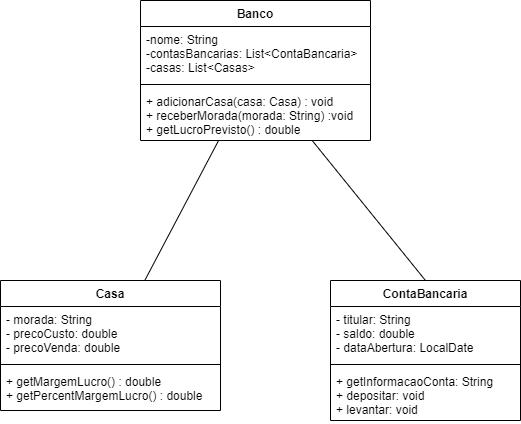

The diagram above was exported from draw.io. Its source (the exported page's mxGraphModel, read from the mxfile embedded in the PNG):
<mxGraphModel dx="700" dy="727" grid="1" gridSize="10" guides="1" tooltips="1" connect="1" arrows="1" fold="1" page="1" pageScale="1" pageWidth="827" pageHeight="1169" math="0" shadow="0">
  <root>
    <mxCell id="0" />
    <mxCell id="1" parent="0" />
    <mxCell id="iJZUp83vKQWgj9_t2EKY-5" value="Banco" style="swimlane;fontStyle=1;align=center;verticalAlign=top;childLayout=stackLayout;horizontal=1;startSize=26;horizontalStack=0;resizeParent=1;resizeParentMax=0;resizeLast=0;collapsible=1;marginBottom=0;" parent="1" vertex="1">
      <mxGeometry x="290" y="40" width="230" height="140" as="geometry" />
    </mxCell>
    <mxCell id="iJZUp83vKQWgj9_t2EKY-6" value="-nome: String&#10;-contasBancarias: List&lt;ContaBancaria&gt;&#10;-casas: List&lt;Casas&gt;&#10; " style="text;strokeColor=none;fillColor=none;align=left;verticalAlign=top;spacingLeft=4;spacingRight=4;overflow=hidden;rotatable=0;points=[[0,0.5],[1,0.5]];portConstraint=eastwest;" parent="iJZUp83vKQWgj9_t2EKY-5" vertex="1">
      <mxGeometry y="26" width="230" height="54" as="geometry" />
    </mxCell>
    <mxCell id="iJZUp83vKQWgj9_t2EKY-7" value="" style="line;strokeWidth=1;fillColor=none;align=left;verticalAlign=middle;spacingTop=-1;spacingLeft=3;spacingRight=3;rotatable=0;labelPosition=right;points=[];portConstraint=eastwest;" parent="iJZUp83vKQWgj9_t2EKY-5" vertex="1">
      <mxGeometry y="80" width="230" height="8" as="geometry" />
    </mxCell>
    <mxCell id="iJZUp83vKQWgj9_t2EKY-8" value="+ adicionarCasa(casa: Casa) : void&#10;+ receberMorada(morada: String) :void&#10;+ getLucroPrevisto() : double" style="text;strokeColor=none;fillColor=none;align=left;verticalAlign=top;spacingLeft=4;spacingRight=4;overflow=hidden;rotatable=0;points=[[0,0.5],[1,0.5]];portConstraint=eastwest;" parent="iJZUp83vKQWgj9_t2EKY-5" vertex="1">
      <mxGeometry y="88" width="230" height="52" as="geometry" />
    </mxCell>
    <mxCell id="iJZUp83vKQWgj9_t2EKY-17" value="ContaBancaria" style="swimlane;fontStyle=1;align=center;verticalAlign=top;childLayout=stackLayout;horizontal=1;startSize=26;horizontalStack=0;resizeParent=1;resizeParentMax=0;resizeLast=0;collapsible=1;marginBottom=0;" parent="1" vertex="1">
      <mxGeometry x="480" y="320" width="190" height="140" as="geometry" />
    </mxCell>
    <mxCell id="iJZUp83vKQWgj9_t2EKY-18" value="- titular: String&#10;- saldo: double&#10;- dataAbertura: LocalDate" style="text;strokeColor=none;fillColor=none;align=left;verticalAlign=top;spacingLeft=4;spacingRight=4;overflow=hidden;rotatable=0;points=[[0,0.5],[1,0.5]];portConstraint=eastwest;" parent="iJZUp83vKQWgj9_t2EKY-17" vertex="1">
      <mxGeometry y="26" width="190" height="54" as="geometry" />
    </mxCell>
    <mxCell id="iJZUp83vKQWgj9_t2EKY-19" value="" style="line;strokeWidth=1;fillColor=none;align=left;verticalAlign=middle;spacingTop=-1;spacingLeft=3;spacingRight=3;rotatable=0;labelPosition=right;points=[];portConstraint=eastwest;" parent="iJZUp83vKQWgj9_t2EKY-17" vertex="1">
      <mxGeometry y="80" width="190" height="8" as="geometry" />
    </mxCell>
    <mxCell id="iJZUp83vKQWgj9_t2EKY-20" value="+ getInformacaoConta: String&#10;+ depositar: void&#10;+ levantar: void&#10; " style="text;strokeColor=none;fillColor=none;align=left;verticalAlign=top;spacingLeft=4;spacingRight=4;overflow=hidden;rotatable=0;points=[[0,0.5],[1,0.5]];portConstraint=eastwest;" parent="iJZUp83vKQWgj9_t2EKY-17" vertex="1">
      <mxGeometry y="88" width="190" height="52" as="geometry" />
    </mxCell>
    <mxCell id="iJZUp83vKQWgj9_t2EKY-26" value="Casa" style="swimlane;fontStyle=1;align=center;verticalAlign=top;childLayout=stackLayout;horizontal=1;startSize=26;horizontalStack=0;resizeParent=1;resizeParentMax=0;resizeLast=0;collapsible=1;marginBottom=0;" parent="1" vertex="1">
      <mxGeometry x="150" y="320" width="220" height="130" as="geometry" />
    </mxCell>
    <mxCell id="iJZUp83vKQWgj9_t2EKY-27" value="- morada: String&#10;- precoCusto: double&#10;- precoVenda: double" style="text;strokeColor=none;fillColor=none;align=left;verticalAlign=top;spacingLeft=4;spacingRight=4;overflow=hidden;rotatable=0;points=[[0,0.5],[1,0.5]];portConstraint=eastwest;" parent="iJZUp83vKQWgj9_t2EKY-26" vertex="1">
      <mxGeometry y="26" width="220" height="54" as="geometry" />
    </mxCell>
    <mxCell id="iJZUp83vKQWgj9_t2EKY-28" value="" style="line;strokeWidth=1;fillColor=none;align=left;verticalAlign=middle;spacingTop=-1;spacingLeft=3;spacingRight=3;rotatable=0;labelPosition=right;points=[];portConstraint=eastwest;" parent="iJZUp83vKQWgj9_t2EKY-26" vertex="1">
      <mxGeometry y="80" width="220" height="8" as="geometry" />
    </mxCell>
    <mxCell id="iJZUp83vKQWgj9_t2EKY-29" value="+ getMargemLucro() : double&#10;+ getPercentMargemLucro() : double" style="text;strokeColor=none;fillColor=none;align=left;verticalAlign=top;spacingLeft=4;spacingRight=4;overflow=hidden;rotatable=0;points=[[0,0.5],[1,0.5]];portConstraint=eastwest;" parent="iJZUp83vKQWgj9_t2EKY-26" vertex="1">
      <mxGeometry y="88" width="220" height="42" as="geometry" />
    </mxCell>
    <mxCell id="iJZUp83vKQWgj9_t2EKY-41" value="" style="endArrow=none;html=1;rounded=0;entryX=0.5;entryY=0;entryDx=0;entryDy=0;" parent="1" source="iJZUp83vKQWgj9_t2EKY-5" target="iJZUp83vKQWgj9_t2EKY-17" edge="1">
      <mxGeometry width="50" height="50" relative="1" as="geometry">
        <mxPoint x="400" y="430" as="sourcePoint" />
        <mxPoint x="450" y="380" as="targetPoint" />
      </mxGeometry>
    </mxCell>
    <mxCell id="iJZUp83vKQWgj9_t2EKY-42" value="" style="endArrow=none;html=1;rounded=0;" parent="1" source="iJZUp83vKQWgj9_t2EKY-5" target="iJZUp83vKQWgj9_t2EKY-26" edge="1">
      <mxGeometry width="50" height="50" relative="1" as="geometry">
        <mxPoint x="490" y="224.28571428571422" as="sourcePoint" />
        <mxPoint x="690" y="400" as="targetPoint" />
      </mxGeometry>
    </mxCell>
  </root>
</mxGraphModel>